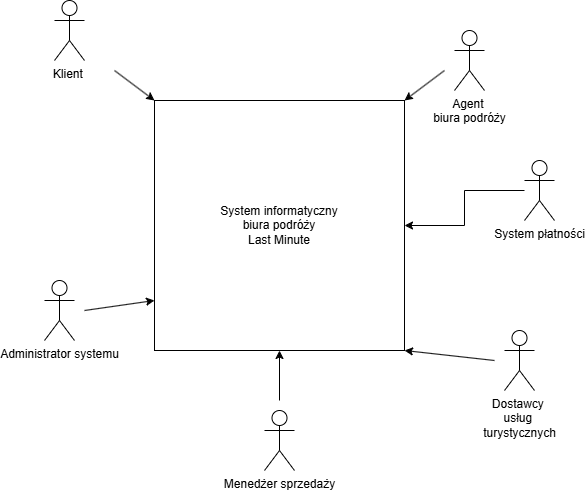

The diagram above was exported from draw.io. Its source (the exported page's mxGraphModel, read from the mxfile embedded in the PNG):
<mxGraphModel dx="1188" dy="654" grid="1" gridSize="10" guides="1" tooltips="1" connect="1" arrows="1" fold="1" page="1" pageScale="1" pageWidth="2339" pageHeight="3300" math="0" shadow="0">
  <root>
    <mxCell id="0" />
    <mxCell id="1" parent="0" />
    <mxCell id="CZ1m6Tg1w8PNWv1vMTyv-1" value="System informatyczny&lt;div&gt;biura podróży&lt;/div&gt;&lt;div&gt;Last Minute&lt;/div&gt;" style="whiteSpace=wrap;html=1;aspect=fixed;" parent="1" vertex="1">
      <mxGeometry x="540" y="250" width="250" height="250" as="geometry" />
    </mxCell>
    <mxCell id="CZ1m6Tg1w8PNWv1vMTyv-2" value="Klient&amp;nbsp;" style="shape=umlActor;verticalLabelPosition=bottom;verticalAlign=top;html=1;outlineConnect=0;" parent="1" vertex="1">
      <mxGeometry x="440" y="150" width="30" height="60" as="geometry" />
    </mxCell>
    <mxCell id="CZ1m6Tg1w8PNWv1vMTyv-6" value="" style="endArrow=classic;html=1;rounded=0;entryX=0;entryY=0;entryDx=0;entryDy=0;" parent="1" target="CZ1m6Tg1w8PNWv1vMTyv-1" edge="1">
      <mxGeometry width="50" height="50" relative="1" as="geometry">
        <mxPoint x="500" y="220" as="sourcePoint" />
        <mxPoint x="570" y="230" as="targetPoint" />
      </mxGeometry>
    </mxCell>
    <mxCell id="CZ1m6Tg1w8PNWv1vMTyv-7" value="Agent&amp;nbsp;&lt;div&gt;biura podróży&lt;/div&gt;" style="shape=umlActor;verticalLabelPosition=bottom;verticalAlign=top;html=1;outlineConnect=0;" parent="1" vertex="1">
      <mxGeometry x="840" y="180" width="30" height="60" as="geometry" />
    </mxCell>
    <mxCell id="CZ1m6Tg1w8PNWv1vMTyv-8" value="" style="endArrow=classic;html=1;rounded=0;entryX=1;entryY=0;entryDx=0;entryDy=0;" parent="1" target="CZ1m6Tg1w8PNWv1vMTyv-1" edge="1">
      <mxGeometry width="50" height="50" relative="1" as="geometry">
        <mxPoint x="830" y="220" as="sourcePoint" />
        <mxPoint x="810" y="260" as="targetPoint" />
      </mxGeometry>
    </mxCell>
    <mxCell id="CZ1m6Tg1w8PNWv1vMTyv-9" value="Dostawcy&amp;nbsp;&lt;div&gt;usług&amp;nbsp;&lt;/div&gt;&lt;div&gt;turystycznych&lt;/div&gt;" style="shape=umlActor;verticalLabelPosition=bottom;verticalAlign=top;html=1;outlineConnect=0;" parent="1" vertex="1">
      <mxGeometry x="890" y="480" width="30" height="60" as="geometry" />
    </mxCell>
    <mxCell id="CZ1m6Tg1w8PNWv1vMTyv-10" value="" style="endArrow=classic;html=1;rounded=0;entryX=1;entryY=0.8;entryDx=0;entryDy=0;entryPerimeter=0;" parent="1" edge="1">
      <mxGeometry width="50" height="50" relative="1" as="geometry">
        <mxPoint x="880" y="510" as="sourcePoint" />
        <mxPoint x="790" y="500" as="targetPoint" />
      </mxGeometry>
    </mxCell>
    <mxCell id="CZ1m6Tg1w8PNWv1vMTyv-11" value="Administrator systemu" style="shape=umlActor;verticalLabelPosition=bottom;verticalAlign=top;html=1;outlineConnect=0;" parent="1" vertex="1">
      <mxGeometry x="430" y="430" width="30" height="60" as="geometry" />
    </mxCell>
    <mxCell id="CZ1m6Tg1w8PNWv1vMTyv-12" value="" style="endArrow=classic;html=1;rounded=0;entryX=0;entryY=0.88;entryDx=0;entryDy=0;entryPerimeter=0;" parent="1" edge="1">
      <mxGeometry width="50" height="50" relative="1" as="geometry">
        <mxPoint x="470" y="460" as="sourcePoint" />
        <mxPoint x="540" y="450" as="targetPoint" />
      </mxGeometry>
    </mxCell>
    <mxCell id="CZ1m6Tg1w8PNWv1vMTyv-14" value="Menedżer sprzedaży" style="shape=umlActor;verticalLabelPosition=bottom;verticalAlign=top;html=1;outlineConnect=0;" parent="1" vertex="1">
      <mxGeometry x="650" y="560" width="30" height="60" as="geometry" />
    </mxCell>
    <mxCell id="CZ1m6Tg1w8PNWv1vMTyv-16" value="" style="endArrow=classic;html=1;rounded=0;entryX=0.5;entryY=1;entryDx=0;entryDy=0;" parent="1" target="CZ1m6Tg1w8PNWv1vMTyv-1" edge="1">
      <mxGeometry width="50" height="50" relative="1" as="geometry">
        <mxPoint x="665" y="550" as="sourcePoint" />
        <mxPoint x="690" y="380" as="targetPoint" />
      </mxGeometry>
    </mxCell>
    <mxCell id="VBxkkCf2FzYgK_TAcX7t-2" value="" style="edgeStyle=orthogonalEdgeStyle;rounded=0;orthogonalLoop=1;jettySize=auto;html=1;" edge="1" parent="1" source="VBxkkCf2FzYgK_TAcX7t-1" target="CZ1m6Tg1w8PNWv1vMTyv-1">
      <mxGeometry relative="1" as="geometry" />
    </mxCell>
    <mxCell id="VBxkkCf2FzYgK_TAcX7t-1" value="System płatności" style="shape=umlActor;verticalLabelPosition=bottom;verticalAlign=top;html=1;outlineConnect=0;" vertex="1" parent="1">
      <mxGeometry x="910" y="310" width="30" height="60" as="geometry" />
    </mxCell>
  </root>
</mxGraphModel>